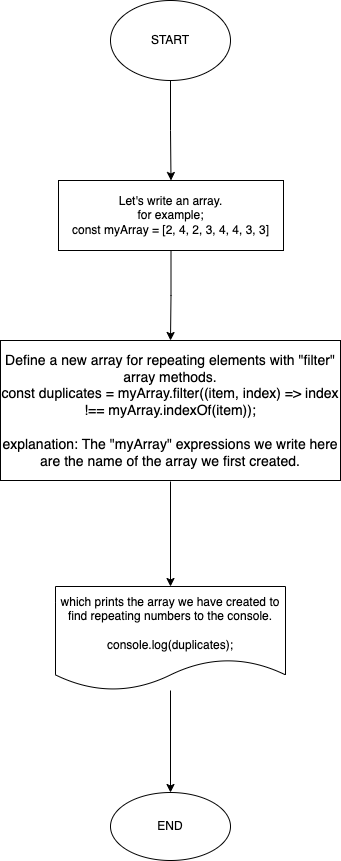

The diagram above was exported from draw.io. Its source (the exported page's mxGraphModel, read from the mxfile embedded in the PNG):
<mxGraphModel dx="590" dy="483" grid="1" gridSize="10" guides="1" tooltips="1" connect="1" arrows="1" fold="1" page="1" pageScale="1" pageWidth="827" pageHeight="1169" math="0" shadow="0">
  <root>
    <mxCell id="0" />
    <mxCell id="1" parent="0" />
    <mxCell id="hnkYgic_VJTm-sXY7HGG-3" value="" style="edgeStyle=orthogonalEdgeStyle;rounded=0;orthogonalLoop=1;jettySize=auto;html=1;" edge="1" parent="1" source="hnkYgic_VJTm-sXY7HGG-1" target="hnkYgic_VJTm-sXY7HGG-2">
      <mxGeometry relative="1" as="geometry" />
    </mxCell>
    <mxCell id="hnkYgic_VJTm-sXY7HGG-1" value="START" style="ellipse;whiteSpace=wrap;html=1;" vertex="1" parent="1">
      <mxGeometry x="350" width="120" height="80" as="geometry" />
    </mxCell>
    <mxCell id="hnkYgic_VJTm-sXY7HGG-5" value="" style="edgeStyle=orthogonalEdgeStyle;rounded=0;orthogonalLoop=1;jettySize=auto;html=1;" edge="1" parent="1" source="hnkYgic_VJTm-sXY7HGG-2">
      <mxGeometry relative="1" as="geometry">
        <mxPoint x="410" y="340" as="targetPoint" />
      </mxGeometry>
    </mxCell>
    <mxCell id="hnkYgic_VJTm-sXY7HGG-2" value="Let's write an array.&lt;br&gt;for example;&lt;br&gt;const myArray = [2, 4, 2, 3, 4, 4, 3, 3]" style="whiteSpace=wrap;html=1;" vertex="1" parent="1">
      <mxGeometry x="298" y="180" width="225" height="70" as="geometry" />
    </mxCell>
    <mxCell id="hnkYgic_VJTm-sXY7HGG-12" value="" style="edgeStyle=orthogonalEdgeStyle;rounded=0;orthogonalLoop=1;jettySize=auto;html=1;fontSize=14;" edge="1" parent="1" target="hnkYgic_VJTm-sXY7HGG-11">
      <mxGeometry relative="1" as="geometry">
        <mxPoint x="410" y="481" as="sourcePoint" />
      </mxGeometry>
    </mxCell>
    <mxCell id="hnkYgic_VJTm-sXY7HGG-19" value="" style="edgeStyle=orthogonalEdgeStyle;rounded=0;orthogonalLoop=1;jettySize=auto;html=1;fontSize=14;" edge="1" parent="1" source="hnkYgic_VJTm-sXY7HGG-11" target="hnkYgic_VJTm-sXY7HGG-18">
      <mxGeometry relative="1" as="geometry" />
    </mxCell>
    <mxCell id="hnkYgic_VJTm-sXY7HGG-11" value="which prints the array we have created to find repeating numbers to the console.&lt;br&gt;&lt;br&gt;console.log(duplicates);" style="shape=document;whiteSpace=wrap;html=1;boundedLbl=1;" vertex="1" parent="1">
      <mxGeometry x="295" y="586" width="230" height="104" as="geometry" />
    </mxCell>
    <mxCell id="hnkYgic_VJTm-sXY7HGG-15" value="Define a new array for repeating elements with &quot;filter&quot; array methods.&lt;br&gt;const duplicates = myArray.filter((item, index) =&amp;gt; index !== myArray.indexOf(item));&lt;br&gt;&lt;br&gt;explanation:&amp;nbsp;The &quot;myArray&quot; expressions we write here are the name of the array we first created." style="rounded=0;whiteSpace=wrap;html=1;fontSize=14;" vertex="1" parent="1">
      <mxGeometry x="240" y="340" width="340" height="140" as="geometry" />
    </mxCell>
    <mxCell id="hnkYgic_VJTm-sXY7HGG-18" value="END" style="ellipse;whiteSpace=wrap;html=1;" vertex="1" parent="1">
      <mxGeometry x="350" y="792" width="120" height="68" as="geometry" />
    </mxCell>
  </root>
</mxGraphModel>